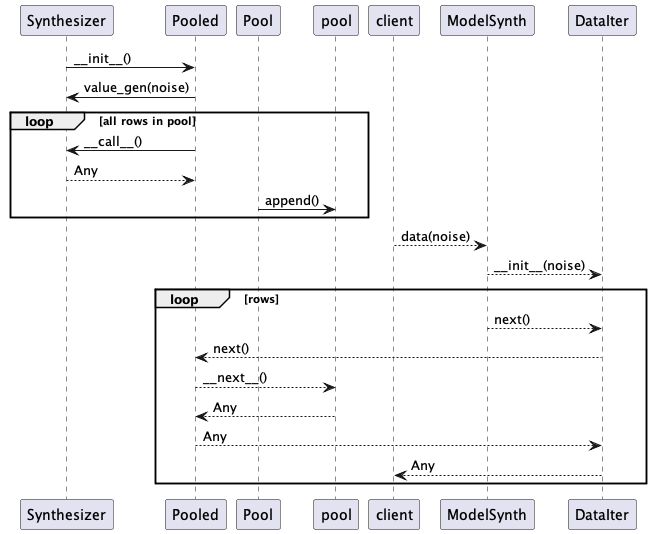

The diagram above was rendered by PlantUML. Its source (embedded in the PNG):
@startuml
Synthesizer -> Pooled : ~__init__()
Pooled -> Synthesizer : value_gen(noise)
loop all rows in pool
    Pooled -> Synthesizer : ~__call__()
    Synthesizer --> Pooled : Any
    Pool -> pool : append()
end

client --> ModelSynth : data(noise)
ModelSynth --> DataIter : ~__init__(noise)
loop rows
    ModelSynth --> DataIter : next()
    DataIter --> Pooled : next()
    Pooled --> pool : ~__next__()
    pool --> Pooled : Any
    Pooled --> DataIter : Any
    DataIter --> client : Any
end
@enduml